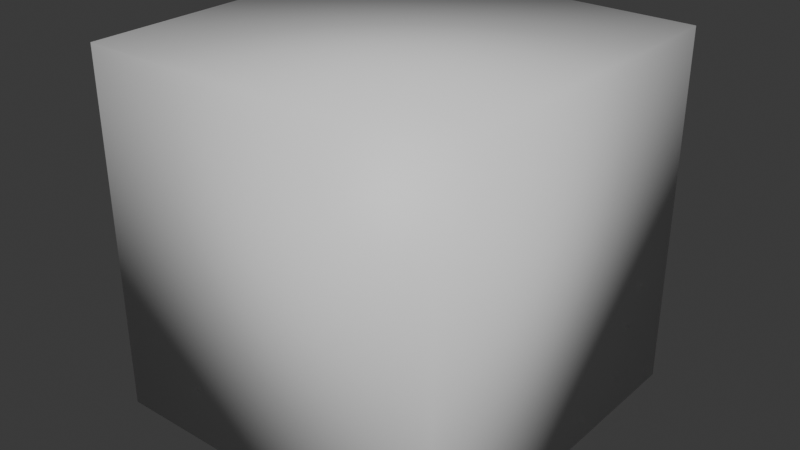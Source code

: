 # Source: smoothCube.blend  (saved by Blender 4.5.90; exported with 4.5.12 LTS)
import bpy
from mathutils import Matrix  # noqa: F401  (used for matrix-valued properties, if any)

bpy.ops.wm.read_factory_settings(use_empty=True)
scene = bpy.context.scene
scene.name = 'Scene'

# ---- collections
col_collection = bpy.data.collections.new('Collection'); scene.collection.children.link(col_collection)

# ---- materials (node trees are filled in below, after node groups)
mat_material = bpy.data.materials.new('Material')
mat_material.alpha_threshold = 0.0
mat_material.roughness = 0.5
mat_material.line_color = (0.0, 0.0, 0.0, 1.0)

# ---- material node trees
mat_material.use_nodes = True; mat_material.node_tree.nodes.clear()
_N = mat_material.node_tree.nodes; _L = mat_material.node_tree.links
n0 = _N.new('ShaderNodeOutputMaterial'); n0.name = 'Material Output'; n0.location = (200, 100)
n1 = _N.new('ShaderNodeBsdfPrincipled'); n1.name = 'Principled BSDF'; n1.location = (-200, 100)
n1.inputs[3].default_value = 1.45
_L.new(n1.outputs[0], n0.inputs[0])
n0.is_active_output = True

# ---- world
world_world = bpy.data.worlds.new('World'); scene.world = world_world
world_world.use_nodes = True; world_world.node_tree.nodes.clear()
_N = world_world.node_tree.nodes; _L = world_world.node_tree.links
n0 = _N.new('ShaderNodeOutputWorld'); n0.name = 'World Output'; n0.location = (200, 100)
n1 = _N.new('ShaderNodeBackground'); n1.name = 'Background'; n1.location = (-200, 100)
n1.inputs[0].default_value = (0.05088, 0.05088, 0.05088, 1.0)
_L.new(n1.outputs[0], n0.inputs[0])
n0.is_active_output = True
world_world.color = (0.05088, 0.05088, 0.05088)
world_world.sun_shadow_jitter_overblur = 0.0

# ---- meshes
me_cube = bpy.data.meshes.new('Cube')
me_cube.from_pydata([(1.0, 1.0, 1.0), (1.0, 1.0, -1.0), (1.0, -1.0, 1.0), (1.0, -1.0, -1.0), (-1.0, 1.0, 1.0), (-1.0, 1.0, -1.0), (-1.0, -1.0, 1.0), (-1.0, -1.0, -1.0)], [], [(0, 4, 6, 2), (3, 2, 6, 7), (7, 6, 4, 5), (5, 1, 3, 7), (1, 0, 2, 3), (5, 4, 0, 1)])
me_cube.polygons.foreach_set('use_smooth', [True] * 6)
_uv = me_cube.uv_layers.new(name='UVMap')
_uv.uv.foreach_set('vector', [0.625, 0.5, 0.875, 0.5, 0.875, 0.75, 0.625, 0.75, 0.375, 0.75, 0.625, 0.75, 0.625, 1.0, 0.375, 1.0, 0.375, 0.0, 0.625, 0.0, 0.625, 0.25, 0.375, 0.25, 0.125, 0.5, 0.375, 0.5, 0.375, 0.75, 0.125, 0.75, 0.375, 0.5, 0.625, 0.5, 0.625, 0.75, 0.375, 0.75, 0.375, 0.25, 0.625, 0.25, 0.625, 0.5, 0.375, 0.5])
me_cube.materials.append(mat_material)
me_cube.use_mirror_vertex_groups = False
me_cube.update()

# ---- objects
ob_smooth_cube = bpy.data.objects.new('smooth_cube', me_cube)

# ---- transforms, parenting, visibility, modifiers, constraints
ob_smooth_cube.location = (0.0, 0.0, 0.0)
ob_smooth_cube.lock_rotations_4d = False
ob_smooth_cube.empty_display_type = 'ARROWS'
ob_smooth_cube.lineart.crease_threshold = 0.0

# ---- collection membership
col_collection.objects.link(ob_smooth_cube)

# ---- scene / render settings (as saved in the file)
scene.frame_start = 1; scene.frame_end = 250; scene.frame_set(1)
scene.render.engine = 'BLENDER_EEVEE_NEXT'
bpy.context.view_layer.update()

# ---- added for rendering (the .blend has no active camera and no usable light): camera, sun
cam_auto = bpy.data.cameras.new('AutoCamera')
cam_auto.lens = 50.0
cam_auto.sensor_width = 36.0
cam_auto.clip_end = 1000.0
ob_auto_camera = bpy.data.objects.new('AutoCamera', cam_auto)
scene.collection.objects.link(ob_auto_camera)
ob_auto_camera.location = (3.20507, -3.84609, 2.56406)
ob_auto_camera.rotation_euler = (1.09748, -7.21219e-08, 0.694738)
scene.camera = ob_auto_camera
light_auto_sun = bpy.data.lights.new('AutoSun', 'SUN')
light_auto_sun.energy = 3.0
light_auto_sun.angle = 0.0523599
ob_auto_sun = bpy.data.objects.new('AutoSun', light_auto_sun)
scene.collection.objects.link(ob_auto_sun)
ob_auto_sun.rotation_euler = (0.872665, 0.174533, 0.523599)
bpy.context.view_layer.update()
